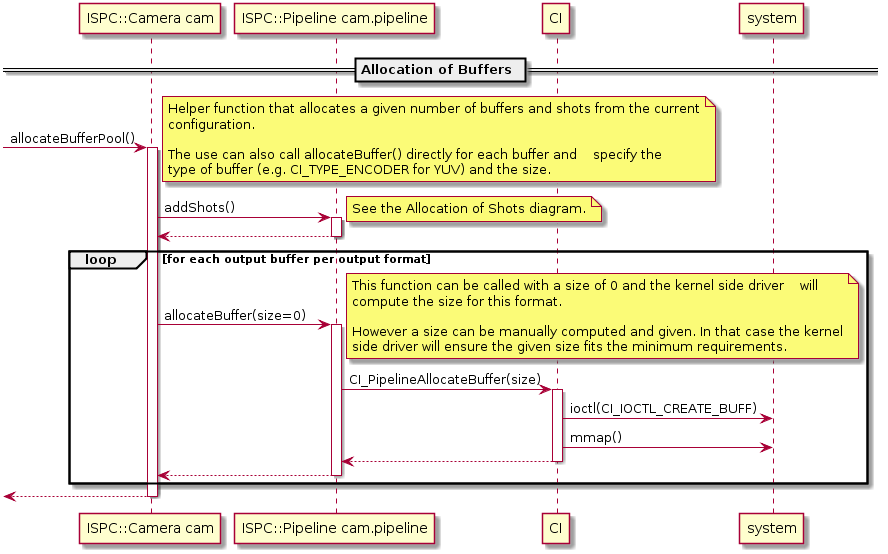

The diagram above was rendered by PlantUML. Its source (embedded in the PNG):
@startuml

participant "ISPC::Camera cam" as cam
participant "ISPC::Pipeline cam.pipeline" as pipeline
participant CI
participant system

== Allocation of Buffers ==

[-> cam : allocateBufferPool()
activate cam

note right
    Helper function that allocates a given number of buffers and shots from the current
    configuration.

    The use can also call allocateBuffer() directly for each buffer and    specify the
    type of buffer (e.g. CI_TYPE_ENCODER for YUV) and the size.
end note

cam -> pipeline : addShots()
    activate pipeline

    note right
        See the Allocation of Shots diagram.
    end note

    cam <-- pipeline
    deactivate pipeline

loop for each output buffer per output format

    cam -> pipeline : allocateBuffer(size=0)
        activate pipeline

        note right
            This function can be called with a size of 0 and the kernel side driver    will
            compute the size for this format.

            However a size can be manually computed and given. In that case the kernel
            side driver will ensure the given size fits the minimum requirements.
        end note

        pipeline -> CI : CI_PipelineAllocateBuffer(size)
            activate CI

            CI -> system : ioctl(CI_IOCTL_CREATE_BUFF)
            CI -> system : mmap()

            pipeline <-- CI
            deactivate CI

        cam <-- pipeline
        deactivate pipeline

end

[<-- cam
deactivate cam

@enduml